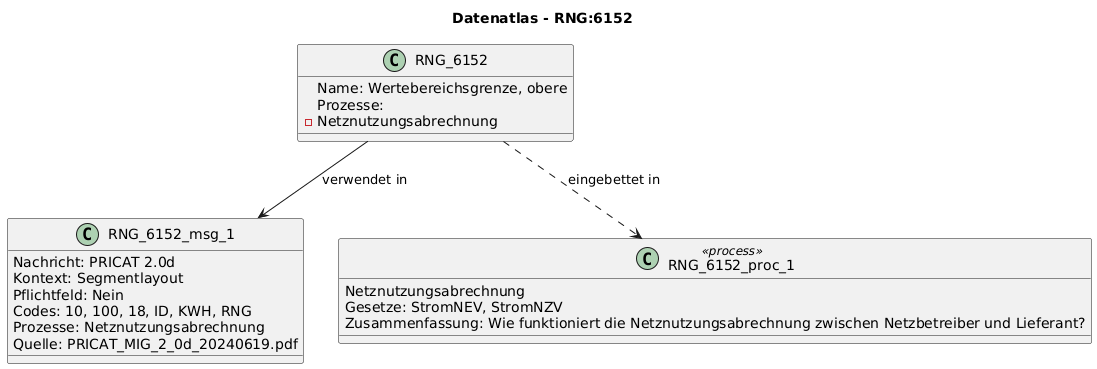

The diagram above was rendered by PlantUML. Its source (embedded in the PNG):
@startuml
title Datenatlas - RNG:6152
class RNG_6152 {
  Name: Wertebereichsgrenze, obere
  Prozesse:
    - Netznutzungsabrechnung
}
class RNG_6152_msg_1 {
  Nachricht: PRICAT 2.0d
  Kontext: Segmentlayout
  Pflichtfeld: Nein
  Codes: 10, 100, 18, ID, KWH, RNG
  Prozesse: Netznutzungsabrechnung
  Quelle: PRICAT_MIG_2_0d_20240619.pdf
}
RNG_6152 --> RNG_6152_msg_1 : verwendet in
class RNG_6152_proc_1 <<process>> {
  Netznutzungsabrechnung
  Gesetze: StromNEV, StromNZV
  Zusammenfassung: Wie funktioniert die Netznutzungsabrechnung zwischen Netzbetreiber und Lieferant?
}
RNG_6152 ..> RNG_6152_proc_1 : eingebettet in
@enduml